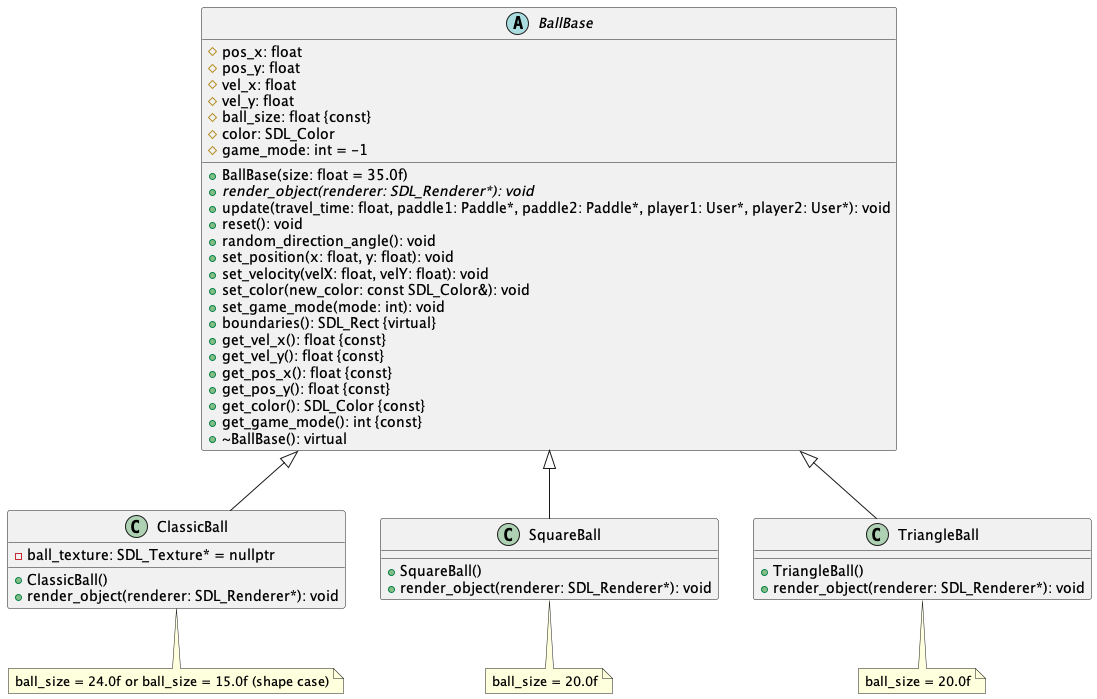

The diagram above was rendered by PlantUML. Its source (embedded in the PNG):
@startuml Ball Hierarchy

abstract class BallBase {
  # pos_x: float
  # pos_y: float
  # vel_x: float
  # vel_y: float
  # ball_size: float {const}
  # color: SDL_Color
  # game_mode: int = -1
  
  + BallBase(size: float = 35.0f)
  + {abstract} render_object(renderer: SDL_Renderer*): void
  + update(travel_time: float, paddle1: Paddle*, paddle2: Paddle*, player1: User*, player2: User*): void
  + reset(): void
  + random_direction_angle(): void
  + set_position(x: float, y: float): void
  + set_velocity(velX: float, velY: float): void
  + set_color(new_color: const SDL_Color&): void
  + set_game_mode(mode: int): void
  + boundaries(): SDL_Rect {virtual}
  + get_vel_x(): float {const}
  + get_vel_y(): float {const}
  + get_pos_x(): float {const}
  + get_pos_y(): float {const}
  + get_color(): SDL_Color {const}
  + get_game_mode(): int {const}
  + ~BallBase(): virtual
}

class ClassicBall {
  - ball_texture: SDL_Texture* = nullptr
  + ClassicBall()
  + render_object(renderer: SDL_Renderer*): void
}

class SquareBall {
  + SquareBall()
  + render_object(renderer: SDL_Renderer*): void
}

class TriangleBall {
  + TriangleBall()
  + render_object(renderer: SDL_Renderer*): void
}

BallBase <|-- ClassicBall
BallBase <|-- SquareBall
BallBase <|-- TriangleBall

note "ball_size = 24.0f or ball_size = 15.0f (shape case)" as N1
note "ball_size = 20.0f" as N2
note "ball_size = 20.0f" as N3

ClassicBall .. N1
SquareBall .. N2
TriangleBall .. N3

@enduml